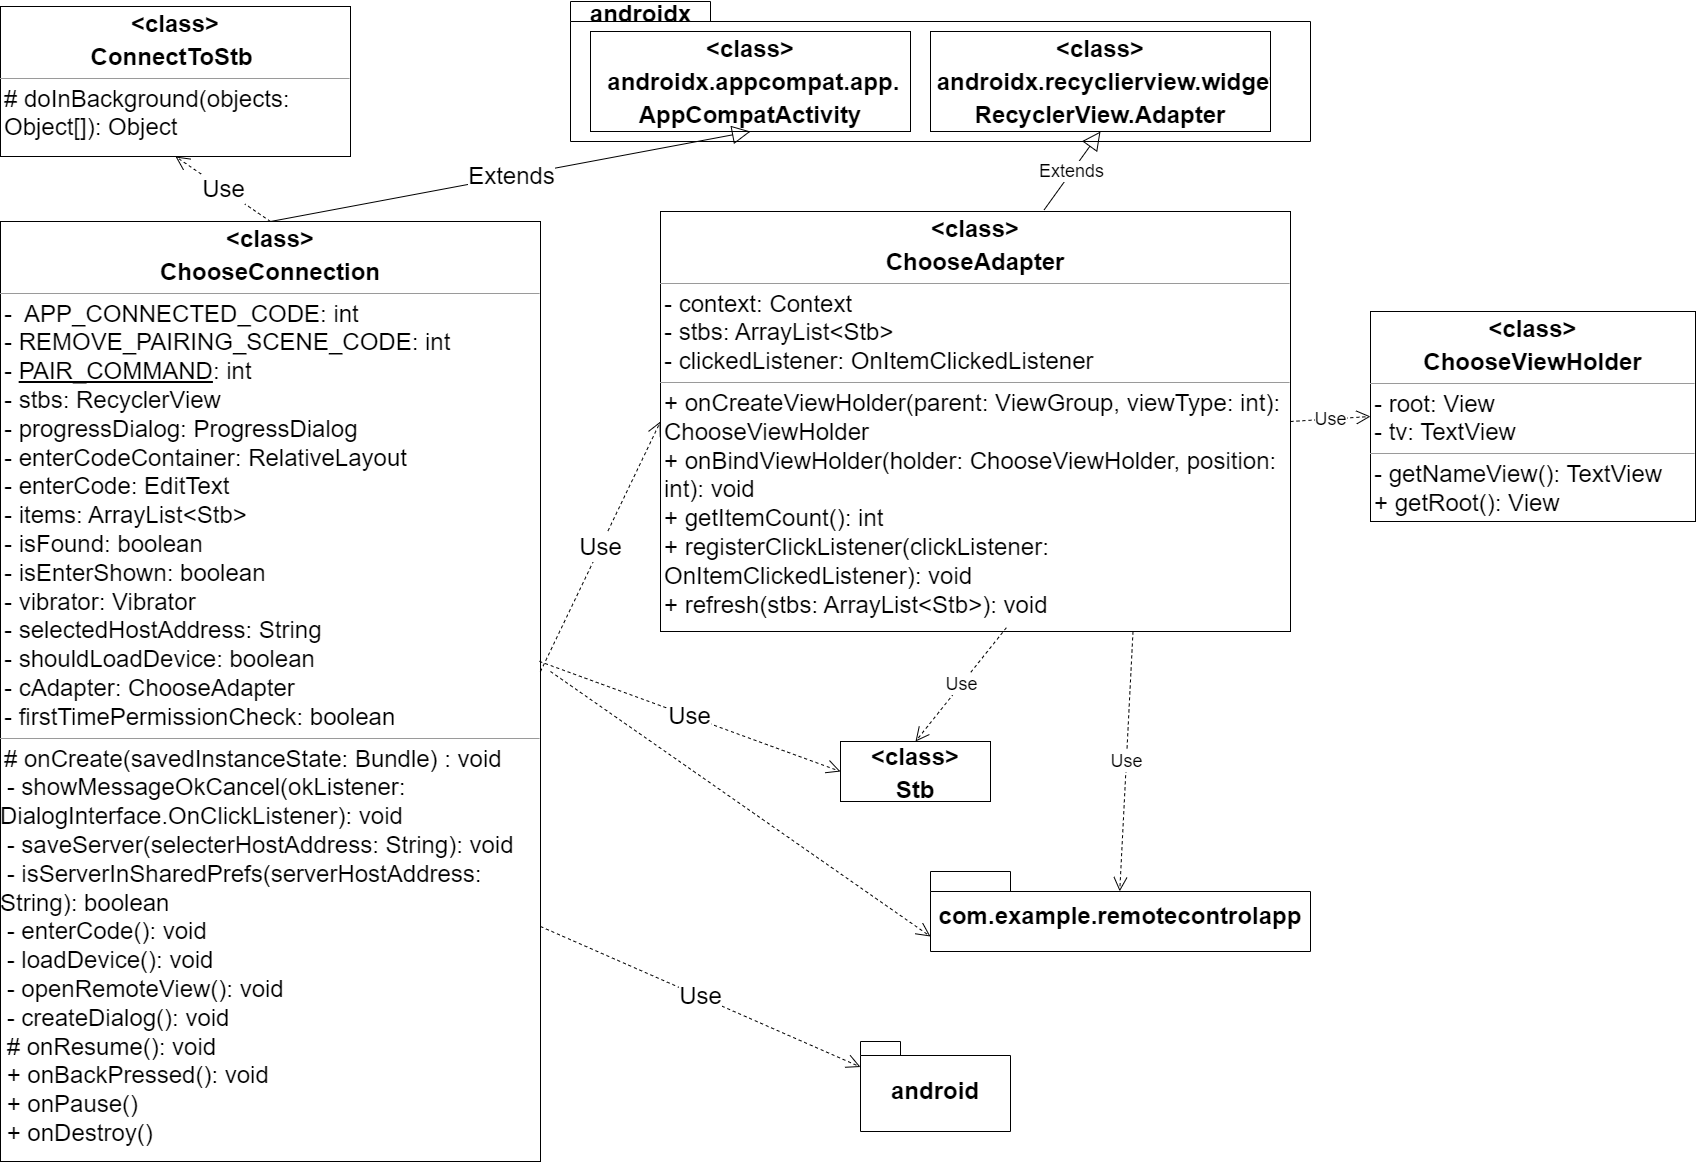

The diagram above was exported from draw.io. Its source (the exported page's mxGraphModel, read from the mxfile embedded in the PNG):
<mxGraphModel dx="4075" dy="1355" grid="1" gridSize="10" guides="1" tooltips="1" connect="1" arrows="1" fold="1" page="1" pageScale="1" pageWidth="850" pageHeight="1100" math="0" shadow="0">
  <root>
    <mxCell id="0" />
    <mxCell id="1" parent="0" />
    <mxCell id="RmF1gku8fQ2_ZBArnDE5-32" value="" style="shape=folder;fontStyle=1;spacingTop=10;tabWidth=140;tabHeight=20;tabPosition=left;html=1;whiteSpace=wrap;" parent="1" vertex="1">
      <mxGeometry x="10" y="20" width="740" height="140" as="geometry" />
    </mxCell>
    <mxCell id="6uhysWcisIVeWNrSJ3Zi-1" value="&lt;p style=&quot;margin:0px;margin-top:4px;text-align:center;&quot;&gt;&lt;b&gt;&lt;font style=&quot;font-size: 24px;&quot;&gt;&amp;lt;class&amp;gt;&lt;/font&gt;&lt;/b&gt;&lt;/p&gt;&lt;p style=&quot;margin:0px;margin-top:4px;text-align:center;&quot;&gt;&lt;b&gt;&lt;font style=&quot;font-size: 24px;&quot;&gt;ChooseAdapter&lt;/font&gt;&lt;/b&gt;&lt;/p&gt;&lt;hr size=&quot;1&quot;&gt;&lt;p style=&quot;margin:0px;margin-left:4px;&quot;&gt;&lt;font style=&quot;font-size: 24px;&quot;&gt;- context: Context&lt;/font&gt;&lt;/p&gt;&lt;p style=&quot;margin:0px;margin-left:4px;&quot;&gt;&lt;font style=&quot;font-size: 24px;&quot;&gt;- stbs: ArrayList&amp;lt;Stb&amp;gt;&lt;/font&gt;&lt;/p&gt;&lt;p style=&quot;margin:0px;margin-left:4px;&quot;&gt;&lt;font style=&quot;font-size: 24px;&quot;&gt;- clickedListener: OnItemClickedListener&lt;/font&gt;&lt;/p&gt;&lt;hr size=&quot;1&quot;&gt;&lt;p style=&quot;margin:0px;margin-left:4px;&quot;&gt;&lt;font style=&quot;font-size: 24px;&quot;&gt;+ onCreateViewHolder(parent: ViewGroup, viewType: int): ChooseViewHolder&lt;/font&gt;&lt;/p&gt;&lt;p style=&quot;margin:0px;margin-left:4px;&quot;&gt;&lt;font style=&quot;font-size: 24px;&quot;&gt;+ onBindViewHolder(holder: ChooseViewHolder, position: int): void&lt;/font&gt;&lt;/p&gt;&lt;p style=&quot;margin:0px;margin-left:4px;&quot;&gt;&lt;font style=&quot;font-size: 24px;&quot;&gt;+ getItemCount(): int&lt;/font&gt;&lt;/p&gt;&lt;p style=&quot;margin:0px;margin-left:4px;&quot;&gt;&lt;font style=&quot;font-size: 24px;&quot;&gt;+ registerClickListener(clickListener: OnItemClickedListener): void&lt;/font&gt;&lt;/p&gt;&lt;p style=&quot;margin:0px;margin-left:4px;&quot;&gt;&lt;font style=&quot;font-size: 24px;&quot;&gt;+ refresh(stbs: ArrayList&amp;lt;Stb&amp;gt;): void&lt;/font&gt;&lt;/p&gt;&lt;p style=&quot;margin:0px;margin-left:4px;&quot;&gt;&lt;br&gt;&lt;/p&gt;" style="verticalAlign=top;align=left;overflow=fill;fontSize=12;fontFamily=Helvetica;html=1;whiteSpace=wrap;" parent="1" vertex="1">
      <mxGeometry x="100" y="230" width="630" height="420" as="geometry" />
    </mxCell>
    <mxCell id="6uhysWcisIVeWNrSJ3Zi-2" value="&lt;p style=&quot;margin:0px;margin-top:4px;text-align:center;&quot;&gt;&lt;b&gt;&lt;font style=&quot;font-size: 24px;&quot;&gt;&amp;lt;class&amp;gt;&lt;/font&gt;&lt;/b&gt;&lt;/p&gt;&lt;p style=&quot;margin:0px;margin-top:4px;text-align:center;&quot;&gt;&lt;b&gt;&lt;font style=&quot;font-size: 24px;&quot;&gt;ChooseViewHolder&lt;/font&gt;&lt;/b&gt;&lt;/p&gt;&lt;hr size=&quot;1&quot;&gt;&lt;p style=&quot;margin:0px;margin-left:4px;&quot;&gt;&lt;font style=&quot;font-size: 24px;&quot;&gt;- root: View&lt;/font&gt;&lt;/p&gt;&lt;p style=&quot;margin:0px;margin-left:4px;&quot;&gt;&lt;font style=&quot;font-size: 24px;&quot;&gt;- tv: TextView&lt;/font&gt;&lt;/p&gt;&lt;hr size=&quot;1&quot;&gt;&lt;p style=&quot;margin:0px;margin-left:4px;&quot;&gt;&lt;font style=&quot;font-size: 24px;&quot;&gt;- getNameView(): TextView&lt;/font&gt;&lt;/p&gt;&lt;p style=&quot;margin:0px;margin-left:4px;&quot;&gt;&lt;font style=&quot;font-size: 24px;&quot;&gt;+ getRoot(): View&lt;/font&gt;&lt;/p&gt;" style="verticalAlign=top;align=left;overflow=fill;fontSize=12;fontFamily=Helvetica;html=1;whiteSpace=wrap;" parent="1" vertex="1">
      <mxGeometry x="810" y="330" width="325" height="210" as="geometry" />
    </mxCell>
    <mxCell id="RmF1gku8fQ2_ZBArnDE5-1" value="&lt;p style=&quot;margin:0px;margin-top:4px;text-align:center;&quot;&gt;&lt;b&gt;&lt;font style=&quot;font-size: 24px;&quot;&gt;&amp;lt;class&amp;gt;&lt;/font&gt;&lt;/b&gt;&lt;/p&gt;&lt;p style=&quot;margin:0px;margin-top:4px;text-align:center;&quot;&gt;&lt;b&gt;&lt;font style=&quot;font-size: 24px;&quot;&gt;ChooseConnection&lt;/font&gt;&lt;/b&gt;&lt;/p&gt;&lt;hr size=&quot;1&quot;&gt;&lt;p style=&quot;margin:0px;margin-left:4px;&quot;&gt;&lt;font style=&quot;font-size: 24px;&quot;&gt;&lt;span style=&quot;background-color: initial;&quot;&gt;-&amp;nbsp; APP_CONNECTED_CODE: int&lt;/span&gt;&lt;br&gt;&lt;/font&gt;&lt;/p&gt;&lt;p style=&quot;margin:0px;margin-left:4px;&quot;&gt;&lt;font style=&quot;font-size: 24px;&quot;&gt;- REMOVE_PAIRING_SCENE_CODE: int&lt;/font&gt;&lt;/p&gt;&lt;p style=&quot;margin:0px;margin-left:4px;&quot;&gt;&lt;font style=&quot;font-size: 24px;&quot;&gt;- &lt;u style=&quot;&quot;&gt;PAIR_COMMAND&lt;/u&gt;: int&lt;/font&gt;&lt;/p&gt;&lt;p style=&quot;margin:0px;margin-left:4px;&quot;&gt;&lt;font style=&quot;font-size: 24px;&quot;&gt;- stbs: RecyclerView&lt;/font&gt;&lt;/p&gt;&lt;p style=&quot;margin:0px;margin-left:4px;&quot;&gt;&lt;font style=&quot;font-size: 24px;&quot;&gt;- progressDialog: ProgressDialog&lt;/font&gt;&lt;/p&gt;&lt;p style=&quot;margin:0px;margin-left:4px;&quot;&gt;&lt;font style=&quot;font-size: 24px;&quot;&gt;- enterCodeContainer: RelativeLayout&lt;/font&gt;&lt;/p&gt;&lt;p style=&quot;margin:0px;margin-left:4px;&quot;&gt;&lt;font style=&quot;font-size: 24px;&quot;&gt;- enterCode: EditText&lt;/font&gt;&lt;/p&gt;&lt;p style=&quot;margin:0px;margin-left:4px;&quot;&gt;&lt;span style=&quot;background-color: initial;&quot;&gt;&lt;font style=&quot;font-size: 24px;&quot;&gt;- items: ArrayList&amp;lt;Stb&amp;gt;&lt;/font&gt;&lt;/span&gt;&lt;/p&gt;&lt;p style=&quot;margin:0px;margin-left:4px;&quot;&gt;&lt;span style=&quot;background-color: initial;&quot;&gt;&lt;font style=&quot;font-size: 24px;&quot;&gt;- isFound: boolean&lt;/font&gt;&lt;/span&gt;&lt;/p&gt;&lt;p style=&quot;margin:0px;margin-left:4px;&quot;&gt;&lt;font style=&quot;font-size: 24px;&quot;&gt;- isEnterShown: boolean&lt;/font&gt;&lt;/p&gt;&lt;p style=&quot;margin:0px;margin-left:4px;&quot;&gt;&lt;font style=&quot;font-size: 24px;&quot;&gt;- vibrator: Vibrator&lt;/font&gt;&lt;/p&gt;&lt;p style=&quot;margin:0px;margin-left:4px;&quot;&gt;&lt;font style=&quot;font-size: 24px;&quot;&gt;- selectedHostAddress: String&lt;/font&gt;&lt;/p&gt;&lt;p style=&quot;margin:0px;margin-left:4px;&quot;&gt;&lt;font style=&quot;font-size: 24px;&quot;&gt;- shouldLoadDevice: boolean&lt;/font&gt;&lt;/p&gt;&lt;p style=&quot;margin:0px;margin-left:4px;&quot;&gt;&lt;font style=&quot;font-size: 24px;&quot;&gt;- cAdapter: ChooseAdapter&lt;/font&gt;&lt;/p&gt;&lt;p style=&quot;margin:0px;margin-left:4px;&quot;&gt;&lt;font style=&quot;font-size: 24px;&quot;&gt;- firstTimePermissionCheck: boolean&lt;br&gt;&lt;/font&gt;&lt;/p&gt;&lt;hr size=&quot;1&quot;&gt;&lt;p style=&quot;margin:0px;margin-left:4px;&quot;&gt;&lt;font style=&quot;font-size: 24px;&quot;&gt;&lt;span style=&quot;background-color: initial;&quot;&gt;# onCreate(savedInstanceState: Bundle) : void&lt;/span&gt;&lt;br&gt;&lt;/font&gt;&lt;/p&gt;&lt;font style=&quot;font-size: 24px;&quot;&gt;&amp;nbsp;- showMessageOkCancel(okListener: DialogInterface.OnClickListener): void&lt;br&gt;&lt;/font&gt;&lt;span style=&quot;background-color: initial;&quot;&gt;&lt;font style=&quot;font-size: 24px;&quot;&gt;&amp;nbsp;- saveServer(selecterHostAddress: String): void&lt;br&gt;&lt;/font&gt;&lt;font style=&quot;font-size: 24px;&quot;&gt;&amp;nbsp;- isServerInSharedPrefs(serverHostAddress: String): boolean&lt;br&gt;&lt;/font&gt;&lt;/span&gt;&lt;span style=&quot;background-color: initial;&quot;&gt;&lt;font style=&quot;font-size: 24px;&quot;&gt;&amp;nbsp;- enterCode(): void&lt;br&gt;&lt;/font&gt;&lt;font style=&quot;font-size: 24px;&quot;&gt;&amp;nbsp;- loadDevice(): void&lt;br&gt;&lt;/font&gt;&lt;font style=&quot;font-size: 24px;&quot;&gt;&amp;nbsp;- openRemoteView(): void&lt;br&gt;&lt;/font&gt;&lt;font style=&quot;font-size: 24px;&quot;&gt;&amp;nbsp;- createDialog(): void&lt;br&gt;&lt;/font&gt;&lt;font style=&quot;font-size: 24px;&quot;&gt;&amp;nbsp;# onResume(): void&lt;br&gt;&lt;/font&gt;&lt;font style=&quot;font-size: 24px;&quot;&gt;&amp;nbsp;+ onBackPressed(): void&lt;br&gt;&lt;/font&gt;&lt;font style=&quot;font-size: 24px;&quot;&gt;&amp;nbsp;+ onPause()&lt;br&gt;&lt;/font&gt;&lt;font style=&quot;font-size: 24px;&quot;&gt;&amp;nbsp;+ onDestroy()&lt;/font&gt;&lt;br&gt;&lt;/span&gt;" style="verticalAlign=top;align=left;overflow=fill;fontSize=12;fontFamily=Helvetica;html=1;whiteSpace=wrap;" parent="1" vertex="1">
      <mxGeometry x="-560" y="240" width="540" height="940" as="geometry" />
    </mxCell>
    <mxCell id="RmF1gku8fQ2_ZBArnDE5-2" value="&lt;p style=&quot;margin:0px;margin-top:4px;text-align:center;&quot;&gt;&lt;b&gt;&lt;font style=&quot;font-size: 24px;&quot;&gt;&amp;lt;class&amp;gt;&lt;/font&gt;&lt;/b&gt;&lt;/p&gt;&lt;p style=&quot;margin:0px;margin-top:4px;text-align:center;&quot;&gt;&lt;font style=&quot;font-size: 24px;&quot;&gt;&lt;b style=&quot;&quot;&gt;ConnectToStb&amp;nbsp;&lt;/b&gt;&lt;br&gt;&lt;/font&gt;&lt;/p&gt;&lt;hr size=&quot;1&quot;&gt;&lt;p style=&quot;margin:0px;margin-left:4px;&quot;&gt;&lt;font style=&quot;font-size: 24px;&quot;&gt;# doInBackground(objects: Object[]): Object&lt;/font&gt;&lt;/p&gt;&lt;p style=&quot;margin:0px;margin-left:4px;&quot;&gt;&lt;br&gt;&lt;/p&gt;" style="verticalAlign=top;align=left;overflow=fill;fontSize=12;fontFamily=Helvetica;html=1;whiteSpace=wrap;" parent="1" vertex="1">
      <mxGeometry x="-560" y="25" width="350" height="150" as="geometry" />
    </mxCell>
    <mxCell id="RmF1gku8fQ2_ZBArnDE5-13" value="&lt;p style=&quot;margin:0px;margin-top:4px;text-align:center;&quot;&gt;&lt;b&gt;&lt;font style=&quot;font-size: 24px;&quot;&gt;&amp;lt;class&amp;gt;&lt;/font&gt;&lt;/b&gt;&lt;/p&gt;&lt;p style=&quot;margin:0px;margin-top:4px;text-align:center;&quot;&gt;&lt;font style=&quot;font-size: 24px;&quot;&gt;&lt;b style=&quot;&quot;&gt;&amp;nbsp;androidx.appcompat.app.&lt;/b&gt;&lt;/font&gt;&lt;/p&gt;&lt;p style=&quot;margin:0px;margin-top:4px;text-align:center;&quot;&gt;&lt;font style=&quot;font-size: 24px;&quot;&gt;&lt;b style=&quot;&quot;&gt;AppCompatActivity&lt;/b&gt;&lt;br&gt;&lt;/font&gt;&lt;/p&gt;&lt;p style=&quot;margin:0px;margin-left:4px;&quot;&gt;&lt;br&gt;&lt;/p&gt;" style="verticalAlign=top;align=left;overflow=fill;fontSize=12;fontFamily=Helvetica;html=1;whiteSpace=wrap;" parent="1" vertex="1">
      <mxGeometry x="30" y="50" width="320" height="100" as="geometry" />
    </mxCell>
    <mxCell id="RmF1gku8fQ2_ZBArnDE5-15" value="&lt;font style=&quot;font-size: 24px;&quot;&gt;Extends&lt;/font&gt;" style="endArrow=block;endSize=16;endFill=0;html=1;rounded=0;exitX=0.5;exitY=0;exitDx=0;exitDy=0;entryX=0.5;entryY=1;entryDx=0;entryDy=0;" parent="1" source="RmF1gku8fQ2_ZBArnDE5-1" target="RmF1gku8fQ2_ZBArnDE5-13" edge="1">
      <mxGeometry width="160" relative="1" as="geometry">
        <mxPoint x="-200" y="110" as="sourcePoint" />
        <mxPoint x="-40" y="110" as="targetPoint" />
        <Array as="points" />
      </mxGeometry>
    </mxCell>
    <mxCell id="RmF1gku8fQ2_ZBArnDE5-25" value="&lt;font style=&quot;font-size: 24px;&quot;&gt;Use&lt;/font&gt;" style="endArrow=open;endSize=12;dashed=1;html=1;rounded=0;entryX=0.5;entryY=1;entryDx=0;entryDy=0;exitX=0.5;exitY=0;exitDx=0;exitDy=0;" parent="1" source="RmF1gku8fQ2_ZBArnDE5-1" target="RmF1gku8fQ2_ZBArnDE5-2" edge="1">
      <mxGeometry width="160" relative="1" as="geometry">
        <mxPoint x="-310" y="420" as="sourcePoint" />
        <mxPoint x="-150" y="420" as="targetPoint" />
      </mxGeometry>
    </mxCell>
    <mxCell id="RmF1gku8fQ2_ZBArnDE5-30" value="&lt;p style=&quot;margin:0px;margin-top:4px;text-align:center;&quot;&gt;&lt;b&gt;&lt;font style=&quot;font-size: 24px;&quot;&gt;&amp;lt;class&amp;gt;&lt;/font&gt;&lt;/b&gt;&lt;/p&gt;&lt;p style=&quot;margin:0px;margin-top:4px;text-align:center;&quot;&gt;&lt;font style=&quot;font-size: 24px;&quot;&gt;&lt;b style=&quot;&quot;&gt;&amp;nbsp;androidx.recyclierview.widget.&lt;/b&gt;&lt;/font&gt;&lt;/p&gt;&lt;p style=&quot;margin:0px;margin-top:4px;text-align:center;&quot;&gt;&lt;font style=&quot;font-size: 24px;&quot;&gt;&lt;b style=&quot;&quot;&gt;RecyclerView.Adapter&lt;/b&gt;&lt;br&gt;&lt;/font&gt;&lt;/p&gt;&lt;p style=&quot;margin:0px;margin-left:4px;&quot;&gt;&lt;br&gt;&lt;/p&gt;" style="verticalAlign=top;align=left;overflow=fill;fontSize=12;fontFamily=Helvetica;html=1;whiteSpace=wrap;" parent="1" vertex="1">
      <mxGeometry x="370" y="50" width="340" height="100" as="geometry" />
    </mxCell>
    <mxCell id="RmF1gku8fQ2_ZBArnDE5-33" value="&lt;font style=&quot;font-size: 24px;&quot;&gt;androidx&lt;/font&gt;" style="text;align=center;fontStyle=1;verticalAlign=middle;spacingLeft=3;spacingRight=3;strokeColor=none;rotatable=0;points=[[0,0.5],[1,0.5]];portConstraint=eastwest;html=1;" parent="1" vertex="1">
      <mxGeometry x="40" y="20" width="80" height="26" as="geometry" />
    </mxCell>
    <mxCell id="RmF1gku8fQ2_ZBArnDE5-34" value="&lt;font style=&quot;font-size: 18px;&quot;&gt;Extends&lt;/font&gt;" style="endArrow=block;endSize=16;endFill=0;html=1;rounded=0;entryX=0.5;entryY=1;entryDx=0;entryDy=0;exitX=0.609;exitY=-0.004;exitDx=0;exitDy=0;exitPerimeter=0;" parent="1" source="6uhysWcisIVeWNrSJ3Zi-1" target="RmF1gku8fQ2_ZBArnDE5-30" edge="1">
      <mxGeometry x="0.0002" width="160" relative="1" as="geometry">
        <mxPoint x="-20" y="260" as="sourcePoint" />
        <mxPoint x="140" y="260" as="targetPoint" />
        <mxPoint as="offset" />
      </mxGeometry>
    </mxCell>
    <mxCell id="RmF1gku8fQ2_ZBArnDE5-42" value="&lt;font style=&quot;font-size: 18px;&quot;&gt;Use&lt;/font&gt;" style="endArrow=open;endSize=12;dashed=1;html=1;rounded=0;entryX=0;entryY=0.5;entryDx=0;entryDy=0;exitX=1;exitY=0.5;exitDx=0;exitDy=0;" parent="1" source="6uhysWcisIVeWNrSJ3Zi-1" target="6uhysWcisIVeWNrSJ3Zi-2" edge="1">
      <mxGeometry width="160" relative="1" as="geometry">
        <mxPoint x="320" y="360" as="sourcePoint" />
        <mxPoint x="480" y="360" as="targetPoint" />
      </mxGeometry>
    </mxCell>
    <mxCell id="RmF1gku8fQ2_ZBArnDE5-43" value="&lt;font style=&quot;font-size: 18px;&quot;&gt;Use&lt;/font&gt;" style="endArrow=open;endSize=12;dashed=1;html=1;rounded=0;exitX=0.549;exitY=0.991;exitDx=0;exitDy=0;exitPerimeter=0;entryX=0.5;entryY=0;entryDx=0;entryDy=0;" parent="1" source="6uhysWcisIVeWNrSJ3Zi-1" target="DqmPYU0ucXY_JeneoryV-3" edge="1">
      <mxGeometry width="160" relative="1" as="geometry">
        <mxPoint x="560" y="460" as="sourcePoint" />
        <mxPoint x="230" y="420" as="targetPoint" />
      </mxGeometry>
    </mxCell>
    <mxCell id="RmF1gku8fQ2_ZBArnDE5-44" value="&lt;font style=&quot;font-size: 24px;&quot;&gt;Use&lt;/font&gt;" style="endArrow=open;endSize=12;dashed=1;html=1;rounded=0;entryX=0;entryY=0.5;entryDx=0;entryDy=0;" parent="1" target="6uhysWcisIVeWNrSJ3Zi-1" edge="1">
      <mxGeometry x="-0.0024" width="160" relative="1" as="geometry">
        <mxPoint x="-20" y="690" as="sourcePoint" />
        <mxPoint x="-30" y="400" as="targetPoint" />
        <mxPoint as="offset" />
      </mxGeometry>
    </mxCell>
    <mxCell id="RmF1gku8fQ2_ZBArnDE5-45" value="&lt;font style=&quot;font-size: 24px;&quot;&gt;Use&lt;/font&gt;" style="endArrow=open;endSize=12;dashed=1;html=1;rounded=0;exitX=0.998;exitY=0.468;exitDx=0;exitDy=0;entryX=0;entryY=0.5;entryDx=0;entryDy=0;exitPerimeter=0;" parent="1" source="RmF1gku8fQ2_ZBArnDE5-1" target="DqmPYU0ucXY_JeneoryV-3" edge="1">
      <mxGeometry width="160" relative="1" as="geometry">
        <mxPoint x="30" y="460" as="sourcePoint" />
        <mxPoint x="190" y="460" as="targetPoint" />
      </mxGeometry>
    </mxCell>
    <mxCell id="RmF1gku8fQ2_ZBArnDE5-46" value="&lt;font style=&quot;font-size: 24px;&quot;&gt;Use&lt;/font&gt;" style="endArrow=open;endSize=12;dashed=1;html=1;rounded=0;exitX=1;exitY=0.75;exitDx=0;exitDy=0;entryX=0;entryY=0;entryDx=0;entryDy=25.5;entryPerimeter=0;" parent="1" source="RmF1gku8fQ2_ZBArnDE5-1" target="DqmPYU0ucXY_JeneoryV-5" edge="1">
      <mxGeometry x="-0.0046" width="160" relative="1" as="geometry">
        <mxPoint x="-20" y="670" as="sourcePoint" />
        <mxPoint x="140" y="670" as="targetPoint" />
        <mxPoint as="offset" />
      </mxGeometry>
    </mxCell>
    <mxCell id="RmF1gku8fQ2_ZBArnDE5-52" value="&lt;font style=&quot;font-size: 18px;&quot;&gt;Use&lt;/font&gt;" style="endArrow=open;endSize=12;dashed=1;html=1;rounded=0;exitX=0.75;exitY=1;exitDx=0;exitDy=0;entryX=0.498;entryY=0.248;entryDx=0;entryDy=0;entryPerimeter=0;" parent="1" source="6uhysWcisIVeWNrSJ3Zi-1" target="DqmPYU0ucXY_JeneoryV-4" edge="1">
      <mxGeometry width="160" relative="1" as="geometry">
        <mxPoint x="450" y="460" as="sourcePoint" />
        <mxPoint x="610" y="460" as="targetPoint" />
      </mxGeometry>
    </mxCell>
    <mxCell id="RmF1gku8fQ2_ZBArnDE5-60" value="" style="endArrow=open;endSize=12;dashed=1;html=1;rounded=0;entryX=0;entryY=0;entryDx=0;entryDy=65;entryPerimeter=0;" parent="1" target="DqmPYU0ucXY_JeneoryV-4" edge="1">
      <mxGeometry x="-0.035" y="47" width="160" relative="1" as="geometry">
        <mxPoint x="-10" y="690" as="sourcePoint" />
        <mxPoint x="520" y="500" as="targetPoint" />
        <mxPoint as="offset" />
      </mxGeometry>
    </mxCell>
    <mxCell id="DqmPYU0ucXY_JeneoryV-3" value="&lt;p style=&quot;border-color: var(--border-color); margin: 4px 0px 0px;&quot;&gt;&lt;b style=&quot;border-color: var(--border-color);&quot;&gt;&lt;font style=&quot;font-size: 24px;&quot;&gt;&amp;lt;class&amp;gt;&lt;/font&gt;&lt;/b&gt;&lt;/p&gt;&lt;p style=&quot;border-color: var(--border-color); margin: 4px 0px 0px;&quot;&gt;&lt;b style=&quot;border-color: var(--border-color);&quot;&gt;&lt;font style=&quot;border-color: var(--border-color); font-size: 24px;&quot;&gt;Stb&lt;/font&gt;&lt;/b&gt;&lt;/p&gt;" style="html=1;whiteSpace=wrap;" vertex="1" parent="1">
      <mxGeometry x="280" y="760" width="150" height="60" as="geometry" />
    </mxCell>
    <mxCell id="DqmPYU0ucXY_JeneoryV-4" value="&lt;font style=&quot;font-size: 24px;&quot;&gt;com.example.remotecontrolapp&lt;/font&gt;" style="shape=folder;fontStyle=1;spacingTop=10;tabWidth=80;tabHeight=20;tabPosition=left;html=1;whiteSpace=wrap;" vertex="1" parent="1">
      <mxGeometry x="370" y="890" width="380" height="80" as="geometry" />
    </mxCell>
    <mxCell id="DqmPYU0ucXY_JeneoryV-5" value="&lt;font style=&quot;font-size: 24px;&quot;&gt;android&lt;/font&gt;" style="shape=folder;fontStyle=1;spacingTop=10;tabWidth=40;tabHeight=14;tabPosition=left;html=1;whiteSpace=wrap;" vertex="1" parent="1">
      <mxGeometry x="300" y="1060" width="150" height="90" as="geometry" />
    </mxCell>
  </root>
</mxGraphModel>